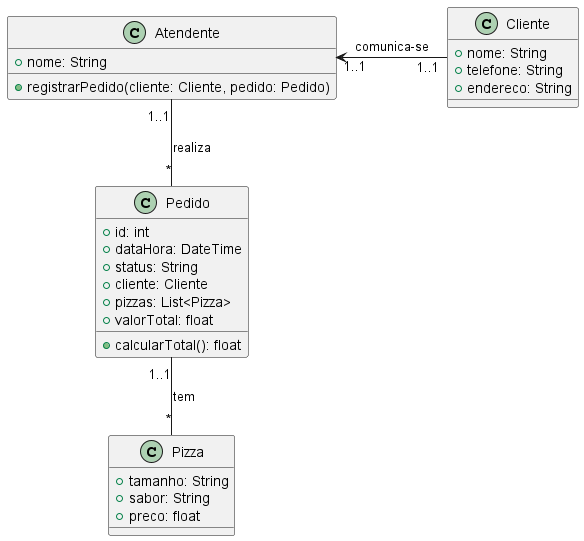

The diagram above was rendered by PlantUML. Its source (embedded in the PNG):
@startuml Diagrama de Classe - Pizzaria

class Cliente {
    +nome: String
    +telefone: String
    +endereco: String
    '+realizarPedido(pedido: Pedido):void
}

class Atendente {
    +nome: String
    +registrarPedido(cliente: Cliente, pedido: Pedido)
}

class Pizza {
    +tamanho: String /'"Média", "Grande", "Gigante"'/
    +sabor: String
    +preco: float
}

class Pedido {
    +id: int
    +dataHora: DateTime
    +status: String
    +cliente: Cliente
    +pizzas: List<Pizza>
    +valorTotal: float
    +calcularTotal(): float
}

Cliente "1..1" -left-> "1..1" Atendente : comunica-se
Atendente "1..1" -- "*" Pedido : realiza
Pedido "1..1" -- "*" Pizza : tem

@enduml